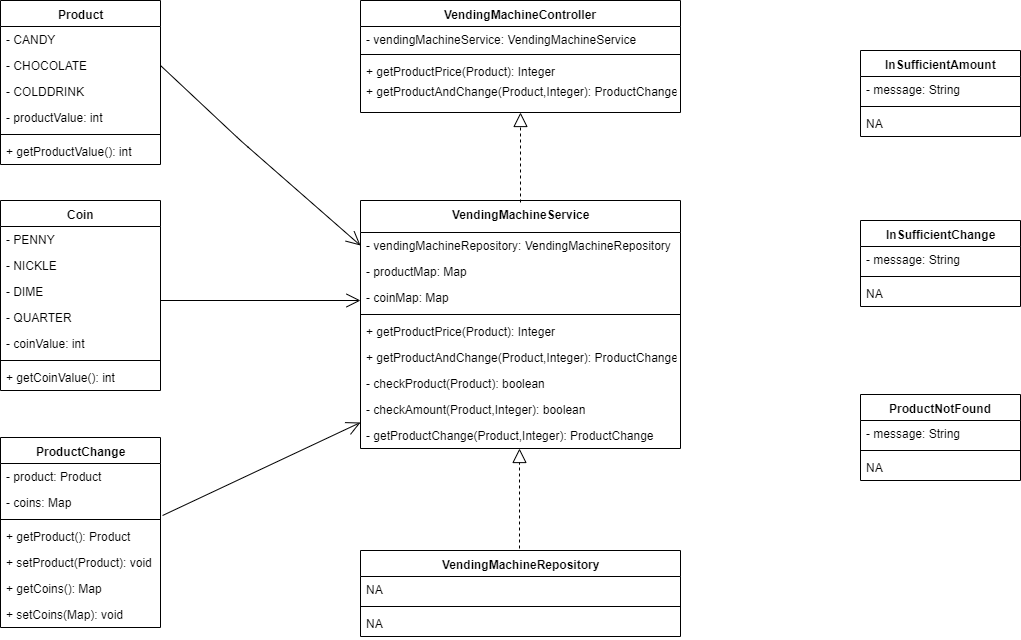

The diagram above was exported from draw.io. Its source (the exported page's mxGraphModel, read from the mxfile embedded in the PNG):
<mxGraphModel dx="854" dy="321" grid="1" gridSize="10" guides="1" tooltips="1" connect="1" arrows="1" fold="1" page="1" pageScale="1" pageWidth="850" pageHeight="1100" math="0" shadow="0">
  <root>
    <mxCell id="0" />
    <mxCell id="1" parent="0" />
    <mxCell id="i6lK2EYbXjf5NPc7vgnu-1" value="VendingMachineController" style="swimlane;fontStyle=1;align=center;verticalAlign=top;childLayout=stackLayout;horizontal=1;startSize=26;horizontalStack=0;resizeParent=1;resizeParentMax=0;resizeLast=0;collapsible=1;marginBottom=0;" vertex="1" parent="1">
      <mxGeometry x="690" y="30" width="320" height="112" as="geometry" />
    </mxCell>
    <mxCell id="i6lK2EYbXjf5NPc7vgnu-2" value="- vendingMachineService:&amp;nbsp;VendingMachineService" style="text;strokeColor=none;fillColor=none;align=left;verticalAlign=top;spacingLeft=4;spacingRight=4;overflow=hidden;rotatable=0;points=[[0,0.5],[1,0.5]];portConstraint=eastwest;whiteSpace=wrap;html=1;rounded=0;" vertex="1" parent="i6lK2EYbXjf5NPc7vgnu-1">
      <mxGeometry y="26" width="320" height="24" as="geometry" />
    </mxCell>
    <mxCell id="i6lK2EYbXjf5NPc7vgnu-3" value="" style="line;strokeWidth=1;fillColor=none;align=left;verticalAlign=middle;spacingTop=-1;spacingLeft=3;spacingRight=3;rotatable=0;labelPosition=right;points=[];portConstraint=eastwest;" vertex="1" parent="i6lK2EYbXjf5NPc7vgnu-1">
      <mxGeometry y="50" width="320" height="8" as="geometry" />
    </mxCell>
    <mxCell id="i6lK2EYbXjf5NPc7vgnu-4" value="+ getProductPrice(Product): Integer&#10;" style="text;strokeColor=none;fillColor=none;align=left;verticalAlign=top;spacingLeft=4;spacingRight=4;overflow=hidden;rotatable=0;points=[[0,0.5],[1,0.5]];portConstraint=eastwest;" vertex="1" parent="i6lK2EYbXjf5NPc7vgnu-1">
      <mxGeometry y="58" width="320" height="20" as="geometry" />
    </mxCell>
    <mxCell id="i6lK2EYbXjf5NPc7vgnu-8" style="edgeStyle=orthogonalEdgeStyle;rounded=0;orthogonalLoop=1;jettySize=auto;html=1;exitX=1;exitY=0.5;exitDx=0;exitDy=0;" edge="1" parent="i6lK2EYbXjf5NPc7vgnu-1" source="i6lK2EYbXjf5NPc7vgnu-2" target="i6lK2EYbXjf5NPc7vgnu-2">
      <mxGeometry relative="1" as="geometry" />
    </mxCell>
    <mxCell id="i6lK2EYbXjf5NPc7vgnu-9" style="edgeStyle=orthogonalEdgeStyle;rounded=0;orthogonalLoop=1;jettySize=auto;html=1;exitX=1;exitY=0.5;exitDx=0;exitDy=0;" edge="1" parent="i6lK2EYbXjf5NPc7vgnu-1" source="i6lK2EYbXjf5NPc7vgnu-4" target="i6lK2EYbXjf5NPc7vgnu-4">
      <mxGeometry relative="1" as="geometry" />
    </mxCell>
    <mxCell id="i6lK2EYbXjf5NPc7vgnu-5" value="+ getProductAndChange(Product,Integer): ProductChange&#10;" style="text;strokeColor=none;fillColor=none;align=left;verticalAlign=top;spacingLeft=4;spacingRight=4;overflow=hidden;rotatable=0;points=[[0,0.5],[1,0.5]];portConstraint=eastwest;" vertex="1" parent="i6lK2EYbXjf5NPc7vgnu-1">
      <mxGeometry y="78" width="320" height="34" as="geometry" />
    </mxCell>
    <mxCell id="i6lK2EYbXjf5NPc7vgnu-10" value="VendingMachineService" style="swimlane;fontStyle=1;align=center;verticalAlign=top;childLayout=stackLayout;horizontal=1;startSize=32;horizontalStack=0;resizeParent=1;resizeParentMax=0;resizeLast=0;collapsible=1;marginBottom=0;rounded=0;html=1;" vertex="1" parent="1">
      <mxGeometry x="690" y="230" width="320" height="248" as="geometry" />
    </mxCell>
    <mxCell id="i6lK2EYbXjf5NPc7vgnu-11" value="- vendingMachineRepository: VendingMachineRepository" style="text;strokeColor=none;fillColor=none;align=left;verticalAlign=top;spacingLeft=4;spacingRight=4;overflow=hidden;rotatable=0;points=[[0,0.5],[1,0.5]];portConstraint=eastwest;" vertex="1" parent="i6lK2EYbXjf5NPc7vgnu-10">
      <mxGeometry y="32" width="320" height="26" as="geometry" />
    </mxCell>
    <mxCell id="i6lK2EYbXjf5NPc7vgnu-14" value="- productMap: Map" style="text;strokeColor=none;fillColor=none;align=left;verticalAlign=top;spacingLeft=4;spacingRight=4;overflow=hidden;rotatable=0;points=[[0,0.5],[1,0.5]];portConstraint=eastwest;" vertex="1" parent="i6lK2EYbXjf5NPc7vgnu-10">
      <mxGeometry y="58" width="320" height="26" as="geometry" />
    </mxCell>
    <mxCell id="i6lK2EYbXjf5NPc7vgnu-15" value="- coinMap: Map" style="text;strokeColor=none;fillColor=none;align=left;verticalAlign=top;spacingLeft=4;spacingRight=4;overflow=hidden;rotatable=0;points=[[0,0.5],[1,0.5]];portConstraint=eastwest;" vertex="1" parent="i6lK2EYbXjf5NPc7vgnu-10">
      <mxGeometry y="84" width="320" height="26" as="geometry" />
    </mxCell>
    <mxCell id="i6lK2EYbXjf5NPc7vgnu-12" value="" style="line;strokeWidth=1;fillColor=none;align=left;verticalAlign=middle;spacingTop=-1;spacingLeft=3;spacingRight=3;rotatable=0;labelPosition=right;points=[];portConstraint=eastwest;" vertex="1" parent="i6lK2EYbXjf5NPc7vgnu-10">
      <mxGeometry y="110" width="320" height="8" as="geometry" />
    </mxCell>
    <mxCell id="i6lK2EYbXjf5NPc7vgnu-13" value="+ getProductPrice(Product): Integer" style="text;strokeColor=none;fillColor=none;align=left;verticalAlign=top;spacingLeft=4;spacingRight=4;overflow=hidden;rotatable=0;points=[[0,0.5],[1,0.5]];portConstraint=eastwest;" vertex="1" parent="i6lK2EYbXjf5NPc7vgnu-10">
      <mxGeometry y="118" width="320" height="26" as="geometry" />
    </mxCell>
    <mxCell id="i6lK2EYbXjf5NPc7vgnu-16" value="+ getProductAndChange(Product,Integer): ProductChange" style="text;strokeColor=none;fillColor=none;align=left;verticalAlign=top;spacingLeft=4;spacingRight=4;overflow=hidden;rotatable=0;points=[[0,0.5],[1,0.5]];portConstraint=eastwest;" vertex="1" parent="i6lK2EYbXjf5NPc7vgnu-10">
      <mxGeometry y="144" width="320" height="26" as="geometry" />
    </mxCell>
    <mxCell id="i6lK2EYbXjf5NPc7vgnu-17" value="- checkProduct(Product): boolean" style="text;strokeColor=none;fillColor=none;align=left;verticalAlign=top;spacingLeft=4;spacingRight=4;overflow=hidden;rotatable=0;points=[[0,0.5],[1,0.5]];portConstraint=eastwest;" vertex="1" parent="i6lK2EYbXjf5NPc7vgnu-10">
      <mxGeometry y="170" width="320" height="26" as="geometry" />
    </mxCell>
    <mxCell id="i6lK2EYbXjf5NPc7vgnu-18" value="- checkAmount(Product,Integer): boolean" style="text;strokeColor=none;fillColor=none;align=left;verticalAlign=top;spacingLeft=4;spacingRight=4;overflow=hidden;rotatable=0;points=[[0,0.5],[1,0.5]];portConstraint=eastwest;" vertex="1" parent="i6lK2EYbXjf5NPc7vgnu-10">
      <mxGeometry y="196" width="320" height="26" as="geometry" />
    </mxCell>
    <mxCell id="i6lK2EYbXjf5NPc7vgnu-70" value="" style="endArrow=open;endFill=1;endSize=12;html=1;exitX=1.013;exitY=1;exitDx=0;exitDy=0;exitPerimeter=0;" edge="1" parent="i6lK2EYbXjf5NPc7vgnu-10" source="i6lK2EYbXjf5NPc7vgnu-48">
      <mxGeometry width="160" relative="1" as="geometry">
        <mxPoint x="-200" y="222" as="sourcePoint" />
        <mxPoint y="222" as="targetPoint" />
      </mxGeometry>
    </mxCell>
    <mxCell id="i6lK2EYbXjf5NPc7vgnu-19" value="- getProductChange(Product,Integer): ProductChange" style="text;strokeColor=none;fillColor=none;align=left;verticalAlign=top;spacingLeft=4;spacingRight=4;overflow=hidden;rotatable=0;points=[[0,0.5],[1,0.5]];portConstraint=eastwest;" vertex="1" parent="i6lK2EYbXjf5NPc7vgnu-10">
      <mxGeometry y="222" width="320" height="26" as="geometry" />
    </mxCell>
    <mxCell id="i6lK2EYbXjf5NPc7vgnu-20" value="VendingMachineRepository" style="swimlane;fontStyle=1;align=center;verticalAlign=top;childLayout=stackLayout;horizontal=1;startSize=26;horizontalStack=0;resizeParent=1;resizeParentMax=0;resizeLast=0;collapsible=1;marginBottom=0;rounded=0;html=1;" vertex="1" parent="1">
      <mxGeometry x="690" y="580" width="320" height="86" as="geometry" />
    </mxCell>
    <mxCell id="i6lK2EYbXjf5NPc7vgnu-21" value="NA" style="text;strokeColor=none;fillColor=none;align=left;verticalAlign=top;spacingLeft=4;spacingRight=4;overflow=hidden;rotatable=0;points=[[0,0.5],[1,0.5]];portConstraint=eastwest;" vertex="1" parent="i6lK2EYbXjf5NPc7vgnu-20">
      <mxGeometry y="26" width="320" height="26" as="geometry" />
    </mxCell>
    <mxCell id="i6lK2EYbXjf5NPc7vgnu-22" value="" style="line;strokeWidth=1;fillColor=none;align=left;verticalAlign=middle;spacingTop=-1;spacingLeft=3;spacingRight=3;rotatable=0;labelPosition=right;points=[];portConstraint=eastwest;" vertex="1" parent="i6lK2EYbXjf5NPc7vgnu-20">
      <mxGeometry y="52" width="320" height="8" as="geometry" />
    </mxCell>
    <mxCell id="i6lK2EYbXjf5NPc7vgnu-23" value="NA" style="text;strokeColor=none;fillColor=none;align=left;verticalAlign=top;spacingLeft=4;spacingRight=4;overflow=hidden;rotatable=0;points=[[0,0.5],[1,0.5]];portConstraint=eastwest;" vertex="1" parent="i6lK2EYbXjf5NPc7vgnu-20">
      <mxGeometry y="60" width="320" height="26" as="geometry" />
    </mxCell>
    <mxCell id="i6lK2EYbXjf5NPc7vgnu-24" value="Product" style="swimlane;fontStyle=1;align=center;verticalAlign=top;childLayout=stackLayout;horizontal=1;startSize=26;horizontalStack=0;resizeParent=1;resizeParentMax=0;resizeLast=0;collapsible=1;marginBottom=0;rounded=0;html=1;" vertex="1" parent="1">
      <mxGeometry x="330" y="30" width="160" height="164" as="geometry" />
    </mxCell>
    <mxCell id="i6lK2EYbXjf5NPc7vgnu-25" value="- CANDY" style="text;strokeColor=none;fillColor=none;align=left;verticalAlign=top;spacingLeft=4;spacingRight=4;overflow=hidden;rotatable=0;points=[[0,0.5],[1,0.5]];portConstraint=eastwest;" vertex="1" parent="i6lK2EYbXjf5NPc7vgnu-24">
      <mxGeometry y="26" width="160" height="26" as="geometry" />
    </mxCell>
    <mxCell id="i6lK2EYbXjf5NPc7vgnu-28" value="- CHOCOLATE" style="text;strokeColor=none;fillColor=none;align=left;verticalAlign=top;spacingLeft=4;spacingRight=4;overflow=hidden;rotatable=0;points=[[0,0.5],[1,0.5]];portConstraint=eastwest;" vertex="1" parent="i6lK2EYbXjf5NPc7vgnu-24">
      <mxGeometry y="52" width="160" height="26" as="geometry" />
    </mxCell>
    <mxCell id="i6lK2EYbXjf5NPc7vgnu-29" value="- COLDDRINK" style="text;strokeColor=none;fillColor=none;align=left;verticalAlign=top;spacingLeft=4;spacingRight=4;overflow=hidden;rotatable=0;points=[[0,0.5],[1,0.5]];portConstraint=eastwest;" vertex="1" parent="i6lK2EYbXjf5NPc7vgnu-24">
      <mxGeometry y="78" width="160" height="26" as="geometry" />
    </mxCell>
    <mxCell id="i6lK2EYbXjf5NPc7vgnu-30" value="- productValue: int" style="text;strokeColor=none;fillColor=none;align=left;verticalAlign=top;spacingLeft=4;spacingRight=4;overflow=hidden;rotatable=0;points=[[0,0.5],[1,0.5]];portConstraint=eastwest;" vertex="1" parent="i6lK2EYbXjf5NPc7vgnu-24">
      <mxGeometry y="104" width="160" height="26" as="geometry" />
    </mxCell>
    <mxCell id="i6lK2EYbXjf5NPc7vgnu-26" value="" style="line;strokeWidth=1;fillColor=none;align=left;verticalAlign=middle;spacingTop=-1;spacingLeft=3;spacingRight=3;rotatable=0;labelPosition=right;points=[];portConstraint=eastwest;" vertex="1" parent="i6lK2EYbXjf5NPc7vgnu-24">
      <mxGeometry y="130" width="160" height="8" as="geometry" />
    </mxCell>
    <mxCell id="i6lK2EYbXjf5NPc7vgnu-27" value="+ getProductValue(): int" style="text;strokeColor=none;fillColor=none;align=left;verticalAlign=top;spacingLeft=4;spacingRight=4;overflow=hidden;rotatable=0;points=[[0,0.5],[1,0.5]];portConstraint=eastwest;" vertex="1" parent="i6lK2EYbXjf5NPc7vgnu-24">
      <mxGeometry y="138" width="160" height="26" as="geometry" />
    </mxCell>
    <mxCell id="i6lK2EYbXjf5NPc7vgnu-31" value="Coin" style="swimlane;fontStyle=1;align=center;verticalAlign=top;childLayout=stackLayout;horizontal=1;startSize=26;horizontalStack=0;resizeParent=1;resizeParentMax=0;resizeLast=0;collapsible=1;marginBottom=0;rounded=0;html=1;" vertex="1" parent="1">
      <mxGeometry x="330" y="230" width="160" height="190" as="geometry" />
    </mxCell>
    <mxCell id="i6lK2EYbXjf5NPc7vgnu-32" value="- PENNY" style="text;strokeColor=none;fillColor=none;align=left;verticalAlign=top;spacingLeft=4;spacingRight=4;overflow=hidden;rotatable=0;points=[[0,0.5],[1,0.5]];portConstraint=eastwest;" vertex="1" parent="i6lK2EYbXjf5NPc7vgnu-31">
      <mxGeometry y="26" width="160" height="26" as="geometry" />
    </mxCell>
    <mxCell id="i6lK2EYbXjf5NPc7vgnu-40" value="- NICKLE" style="text;strokeColor=none;fillColor=none;align=left;verticalAlign=top;spacingLeft=4;spacingRight=4;overflow=hidden;rotatable=0;points=[[0,0.5],[1,0.5]];portConstraint=eastwest;" vertex="1" parent="i6lK2EYbXjf5NPc7vgnu-31">
      <mxGeometry y="52" width="160" height="26" as="geometry" />
    </mxCell>
    <mxCell id="i6lK2EYbXjf5NPc7vgnu-41" value="- DIME" style="text;strokeColor=none;fillColor=none;align=left;verticalAlign=top;spacingLeft=4;spacingRight=4;overflow=hidden;rotatable=0;points=[[0,0.5],[1,0.5]];portConstraint=eastwest;" vertex="1" parent="i6lK2EYbXjf5NPc7vgnu-31">
      <mxGeometry y="78" width="160" height="26" as="geometry" />
    </mxCell>
    <mxCell id="i6lK2EYbXjf5NPc7vgnu-42" value="- QUARTER" style="text;strokeColor=none;fillColor=none;align=left;verticalAlign=top;spacingLeft=4;spacingRight=4;overflow=hidden;rotatable=0;points=[[0,0.5],[1,0.5]];portConstraint=eastwest;" vertex="1" parent="i6lK2EYbXjf5NPc7vgnu-31">
      <mxGeometry y="104" width="160" height="26" as="geometry" />
    </mxCell>
    <mxCell id="i6lK2EYbXjf5NPc7vgnu-43" value="- coinValue: int" style="text;strokeColor=none;fillColor=none;align=left;verticalAlign=top;spacingLeft=4;spacingRight=4;overflow=hidden;rotatable=0;points=[[0,0.5],[1,0.5]];portConstraint=eastwest;" vertex="1" parent="i6lK2EYbXjf5NPc7vgnu-31">
      <mxGeometry y="130" width="160" height="26" as="geometry" />
    </mxCell>
    <mxCell id="i6lK2EYbXjf5NPc7vgnu-33" value="" style="line;strokeWidth=1;fillColor=none;align=left;verticalAlign=middle;spacingTop=-1;spacingLeft=3;spacingRight=3;rotatable=0;labelPosition=right;points=[];portConstraint=eastwest;" vertex="1" parent="i6lK2EYbXjf5NPc7vgnu-31">
      <mxGeometry y="156" width="160" height="8" as="geometry" />
    </mxCell>
    <mxCell id="i6lK2EYbXjf5NPc7vgnu-34" value="+ getCoinValue(): int" style="text;strokeColor=none;fillColor=none;align=left;verticalAlign=top;spacingLeft=4;spacingRight=4;overflow=hidden;rotatable=0;points=[[0,0.5],[1,0.5]];portConstraint=eastwest;" vertex="1" parent="i6lK2EYbXjf5NPc7vgnu-31">
      <mxGeometry y="164" width="160" height="26" as="geometry" />
    </mxCell>
    <mxCell id="i6lK2EYbXjf5NPc7vgnu-44" value="ProductChange" style="swimlane;fontStyle=1;align=center;verticalAlign=top;childLayout=stackLayout;horizontal=1;startSize=26;horizontalStack=0;resizeParent=1;resizeParentMax=0;resizeLast=0;collapsible=1;marginBottom=0;rounded=0;html=1;" vertex="1" parent="1">
      <mxGeometry x="330" y="467" width="160" height="190" as="geometry" />
    </mxCell>
    <mxCell id="i6lK2EYbXjf5NPc7vgnu-45" value="- product: Product" style="text;strokeColor=none;fillColor=none;align=left;verticalAlign=top;spacingLeft=4;spacingRight=4;overflow=hidden;rotatable=0;points=[[0,0.5],[1,0.5]];portConstraint=eastwest;" vertex="1" parent="i6lK2EYbXjf5NPc7vgnu-44">
      <mxGeometry y="26" width="160" height="26" as="geometry" />
    </mxCell>
    <mxCell id="i6lK2EYbXjf5NPc7vgnu-48" value="- coins: Map" style="text;strokeColor=none;fillColor=none;align=left;verticalAlign=top;spacingLeft=4;spacingRight=4;overflow=hidden;rotatable=0;points=[[0,0.5],[1,0.5]];portConstraint=eastwest;" vertex="1" parent="i6lK2EYbXjf5NPc7vgnu-44">
      <mxGeometry y="52" width="160" height="26" as="geometry" />
    </mxCell>
    <mxCell id="i6lK2EYbXjf5NPc7vgnu-46" value="" style="line;strokeWidth=1;fillColor=none;align=left;verticalAlign=middle;spacingTop=-1;spacingLeft=3;spacingRight=3;rotatable=0;labelPosition=right;points=[];portConstraint=eastwest;" vertex="1" parent="i6lK2EYbXjf5NPc7vgnu-44">
      <mxGeometry y="78" width="160" height="8" as="geometry" />
    </mxCell>
    <mxCell id="i6lK2EYbXjf5NPc7vgnu-47" value="+ getProduct(): Product" style="text;strokeColor=none;fillColor=none;align=left;verticalAlign=top;spacingLeft=4;spacingRight=4;overflow=hidden;rotatable=0;points=[[0,0.5],[1,0.5]];portConstraint=eastwest;" vertex="1" parent="i6lK2EYbXjf5NPc7vgnu-44">
      <mxGeometry y="86" width="160" height="26" as="geometry" />
    </mxCell>
    <mxCell id="i6lK2EYbXjf5NPc7vgnu-49" value="+ setProduct(Product): void" style="text;strokeColor=none;fillColor=none;align=left;verticalAlign=top;spacingLeft=4;spacingRight=4;overflow=hidden;rotatable=0;points=[[0,0.5],[1,0.5]];portConstraint=eastwest;" vertex="1" parent="i6lK2EYbXjf5NPc7vgnu-44">
      <mxGeometry y="112" width="160" height="26" as="geometry" />
    </mxCell>
    <mxCell id="i6lK2EYbXjf5NPc7vgnu-50" value="+ getCoins(): Map" style="text;strokeColor=none;fillColor=none;align=left;verticalAlign=top;spacingLeft=4;spacingRight=4;overflow=hidden;rotatable=0;points=[[0,0.5],[1,0.5]];portConstraint=eastwest;" vertex="1" parent="i6lK2EYbXjf5NPc7vgnu-44">
      <mxGeometry y="138" width="160" height="26" as="geometry" />
    </mxCell>
    <mxCell id="i6lK2EYbXjf5NPc7vgnu-51" value="+ setCoins(Map): void" style="text;strokeColor=none;fillColor=none;align=left;verticalAlign=top;spacingLeft=4;spacingRight=4;overflow=hidden;rotatable=0;points=[[0,0.5],[1,0.5]];portConstraint=eastwest;" vertex="1" parent="i6lK2EYbXjf5NPc7vgnu-44">
      <mxGeometry y="164" width="160" height="26" as="geometry" />
    </mxCell>
    <mxCell id="i6lK2EYbXjf5NPc7vgnu-52" value="InSufficientAmount" style="swimlane;fontStyle=1;align=center;verticalAlign=top;childLayout=stackLayout;horizontal=1;startSize=26;horizontalStack=0;resizeParent=1;resizeParentMax=0;resizeLast=0;collapsible=1;marginBottom=0;rounded=0;html=1;" vertex="1" parent="1">
      <mxGeometry x="1190" y="80" width="160" height="86" as="geometry" />
    </mxCell>
    <mxCell id="i6lK2EYbXjf5NPc7vgnu-53" value="- message: String" style="text;strokeColor=none;fillColor=none;align=left;verticalAlign=top;spacingLeft=4;spacingRight=4;overflow=hidden;rotatable=0;points=[[0,0.5],[1,0.5]];portConstraint=eastwest;" vertex="1" parent="i6lK2EYbXjf5NPc7vgnu-52">
      <mxGeometry y="26" width="160" height="26" as="geometry" />
    </mxCell>
    <mxCell id="i6lK2EYbXjf5NPc7vgnu-54" value="" style="line;strokeWidth=1;fillColor=none;align=left;verticalAlign=middle;spacingTop=-1;spacingLeft=3;spacingRight=3;rotatable=0;labelPosition=right;points=[];portConstraint=eastwest;" vertex="1" parent="i6lK2EYbXjf5NPc7vgnu-52">
      <mxGeometry y="52" width="160" height="8" as="geometry" />
    </mxCell>
    <mxCell id="i6lK2EYbXjf5NPc7vgnu-55" value="NA" style="text;strokeColor=none;fillColor=none;align=left;verticalAlign=top;spacingLeft=4;spacingRight=4;overflow=hidden;rotatable=0;points=[[0,0.5],[1,0.5]];portConstraint=eastwest;" vertex="1" parent="i6lK2EYbXjf5NPc7vgnu-52">
      <mxGeometry y="60" width="160" height="26" as="geometry" />
    </mxCell>
    <mxCell id="i6lK2EYbXjf5NPc7vgnu-56" value="InSufficientChange" style="swimlane;fontStyle=1;align=center;verticalAlign=top;childLayout=stackLayout;horizontal=1;startSize=26;horizontalStack=0;resizeParent=1;resizeParentMax=0;resizeLast=0;collapsible=1;marginBottom=0;rounded=0;html=1;" vertex="1" parent="1">
      <mxGeometry x="1190" y="250" width="160" height="86" as="geometry" />
    </mxCell>
    <mxCell id="i6lK2EYbXjf5NPc7vgnu-57" value="- message: String" style="text;strokeColor=none;fillColor=none;align=left;verticalAlign=top;spacingLeft=4;spacingRight=4;overflow=hidden;rotatable=0;points=[[0,0.5],[1,0.5]];portConstraint=eastwest;" vertex="1" parent="i6lK2EYbXjf5NPc7vgnu-56">
      <mxGeometry y="26" width="160" height="26" as="geometry" />
    </mxCell>
    <mxCell id="i6lK2EYbXjf5NPc7vgnu-58" value="" style="line;strokeWidth=1;fillColor=none;align=left;verticalAlign=middle;spacingTop=-1;spacingLeft=3;spacingRight=3;rotatable=0;labelPosition=right;points=[];portConstraint=eastwest;" vertex="1" parent="i6lK2EYbXjf5NPc7vgnu-56">
      <mxGeometry y="52" width="160" height="8" as="geometry" />
    </mxCell>
    <mxCell id="i6lK2EYbXjf5NPc7vgnu-59" value="NA" style="text;strokeColor=none;fillColor=none;align=left;verticalAlign=top;spacingLeft=4;spacingRight=4;overflow=hidden;rotatable=0;points=[[0,0.5],[1,0.5]];portConstraint=eastwest;" vertex="1" parent="i6lK2EYbXjf5NPc7vgnu-56">
      <mxGeometry y="60" width="160" height="26" as="geometry" />
    </mxCell>
    <mxCell id="i6lK2EYbXjf5NPc7vgnu-60" value="ProductNotFound" style="swimlane;fontStyle=1;align=center;verticalAlign=top;childLayout=stackLayout;horizontal=1;startSize=26;horizontalStack=0;resizeParent=1;resizeParentMax=0;resizeLast=0;collapsible=1;marginBottom=0;rounded=0;html=1;" vertex="1" parent="1">
      <mxGeometry x="1190" y="424" width="160" height="86" as="geometry" />
    </mxCell>
    <mxCell id="i6lK2EYbXjf5NPc7vgnu-61" value="- message: String" style="text;strokeColor=none;fillColor=none;align=left;verticalAlign=top;spacingLeft=4;spacingRight=4;overflow=hidden;rotatable=0;points=[[0,0.5],[1,0.5]];portConstraint=eastwest;" vertex="1" parent="i6lK2EYbXjf5NPc7vgnu-60">
      <mxGeometry y="26" width="160" height="26" as="geometry" />
    </mxCell>
    <mxCell id="i6lK2EYbXjf5NPc7vgnu-62" value="" style="line;strokeWidth=1;fillColor=none;align=left;verticalAlign=middle;spacingTop=-1;spacingLeft=3;spacingRight=3;rotatable=0;labelPosition=right;points=[];portConstraint=eastwest;" vertex="1" parent="i6lK2EYbXjf5NPc7vgnu-60">
      <mxGeometry y="52" width="160" height="8" as="geometry" />
    </mxCell>
    <mxCell id="i6lK2EYbXjf5NPc7vgnu-63" value="NA" style="text;strokeColor=none;fillColor=none;align=left;verticalAlign=top;spacingLeft=4;spacingRight=4;overflow=hidden;rotatable=0;points=[[0,0.5],[1,0.5]];portConstraint=eastwest;" vertex="1" parent="i6lK2EYbXjf5NPc7vgnu-60">
      <mxGeometry y="60" width="160" height="26" as="geometry" />
    </mxCell>
    <mxCell id="i6lK2EYbXjf5NPc7vgnu-66" value="" style="endArrow=block;dashed=1;endFill=0;endSize=12;html=1;" edge="1" parent="1">
      <mxGeometry width="160" relative="1" as="geometry">
        <mxPoint x="850" y="232" as="sourcePoint" />
        <mxPoint x="850" y="142" as="targetPoint" />
      </mxGeometry>
    </mxCell>
    <mxCell id="i6lK2EYbXjf5NPc7vgnu-67" value="" style="endArrow=block;dashed=1;endFill=0;endSize=12;html=1;" edge="1" parent="1">
      <mxGeometry width="160" relative="1" as="geometry">
        <mxPoint x="849" y="578" as="sourcePoint" />
        <mxPoint x="849" y="478" as="targetPoint" />
      </mxGeometry>
    </mxCell>
    <mxCell id="i6lK2EYbXjf5NPc7vgnu-68" value="" style="endArrow=open;endFill=1;endSize=12;html=1;" edge="1" parent="1">
      <mxGeometry width="160" relative="1" as="geometry">
        <mxPoint x="490" y="330" as="sourcePoint" />
        <mxPoint x="690" y="330" as="targetPoint" />
      </mxGeometry>
    </mxCell>
    <mxCell id="i6lK2EYbXjf5NPc7vgnu-69" value="" style="endArrow=open;endFill=1;endSize=12;html=1;entryX=0;entryY=0.5;entryDx=0;entryDy=0;exitX=1;exitY=0.5;exitDx=0;exitDy=0;" edge="1" parent="1" source="i6lK2EYbXjf5NPc7vgnu-28" target="i6lK2EYbXjf5NPc7vgnu-11">
      <mxGeometry width="160" relative="1" as="geometry">
        <mxPoint x="495" y="100" as="sourcePoint" />
        <mxPoint x="710" y="100" as="targetPoint" />
        <Array as="points">
          <mxPoint x="570" y="170" />
        </Array>
      </mxGeometry>
    </mxCell>
  </root>
</mxGraphModel>